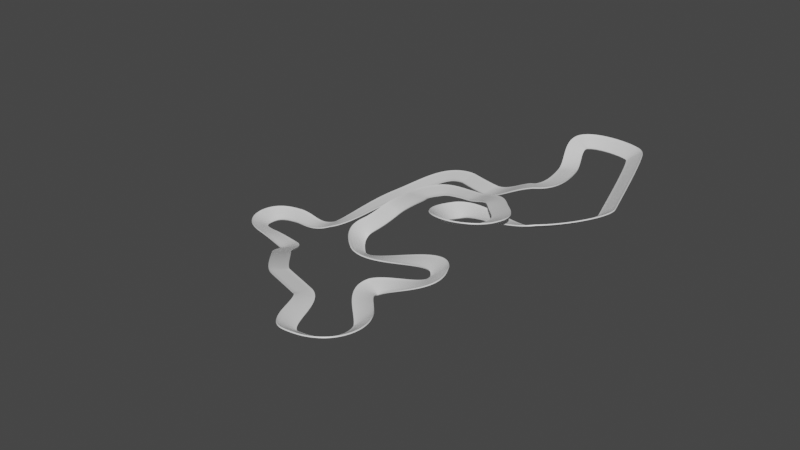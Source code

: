 # Source: unused_track_1.blend  (saved by Blender 2.92.15; exported with 4.5.12 LTS)
import bpy
from mathutils import Matrix  # noqa: F401  (used for matrix-valued properties, if any)

bpy.ops.wm.read_factory_settings(use_empty=True)
scene = bpy.context.scene
scene.name = 'Scene'

# ---- collections
col_collection = bpy.data.collections.new('Collection'); scene.collection.children.link(col_collection)

# ---- materials (node trees are filled in below, after node groups)
mat_material = bpy.data.materials.new('Material')
mat_material.alpha_threshold = 0.0
mat_material.use_transparent_shadow = False
mat_material.line_color = (0.0, 0.0, 0.0, 1.0)

# ---- material node trees
mat_material.use_nodes = True; mat_material.node_tree.nodes.clear()
_N = mat_material.node_tree.nodes; _L = mat_material.node_tree.links
n0 = _N.new('ShaderNodeOutputMaterial'); n0.name = 'Material Output'; n0.location = (300, 300)
n1 = _N.new('ShaderNodeBsdfPrincipled'); n1.name = 'Principled BSDF'; n1.location = (10, 300)
n1.distribution = 'GGX'
n1.subsurface_method = 'BURLEY'
n1.inputs[2].default_value = 0.4
n1.inputs[3].default_value = 1.45
n1.inputs[27].default_value = (0.0, 0.0, 0.0, 1.0)
n1.inputs[28].default_value = 1.0
_L.new(n1.outputs[0], n0.inputs[0])
n0.is_active_output = True

# ---- world
world_world = bpy.data.worlds.new('World'); scene.world = world_world
world_world.use_nodes = True; world_world.node_tree.nodes.clear()
_N = world_world.node_tree.nodes; _L = world_world.node_tree.links
n0 = _N.new('ShaderNodeOutputWorld'); n0.name = 'World Output'; n0.location = (300, 300)
n1 = _N.new('ShaderNodeBackground'); n1.name = 'Background'; n1.location = (10, 300)
n1.inputs[0].default_value = (0.05088, 0.05088, 0.05088, 1.0)
_L.new(n1.outputs[0], n0.inputs[0])
n0.is_active_output = True
world_world.color = (0.05088, 0.05088, 0.05088)
world_world.use_sun_shadow = False
world_world.sun_shadow_jitter_overblur = 0.0

# ---- meshes
me_cube = bpy.data.meshes.new('Cube')
me_cube.from_pydata([(10.0, 10.0, 0.2536), (10.0, 10.0, -1.0), (10.0, -10.0, 0.2536), (10.0, -10.0, -1.0), (-10.0, 10.0, 0.2536), (-10.0, 10.0, -1.0), (-10.0, -10.0, 0.2536), (-10.0, -10.0, -1.0), (-10.0, 8.182, -1.0), (-10.0, 6.364, -1.0), (-10.0, 4.545, -1.0), (-10.0, 2.727, -1.0), (-10.0, 0.9091, -1.0), (-10.0, -0.9091, -1.0), (-10.0, -2.727, -1.0), (-10.0, -4.545, -1.0), (-10.0, -6.364, -1.0), (-10.0, -8.182, -1.0), (10.0, 8.182, 0.2536), (10.0, 6.364, 0.2536), (10.0, 4.545, 0.2536), (10.0, 2.727, 0.2536), (10.0, 0.9091, 0.2536), (10.0, -0.9091, 0.2536), (10.0, -2.727, 0.2536), (10.0, -4.545, 0.2536), (10.0, -6.364, 0.2536), (10.0, -8.182, 0.2536), (-10.0, -8.182, 0.2536), (-10.0, -6.364, 0.2536), (-10.0, -4.545, 0.2536), (-10.0, -2.727, 0.2536), (-10.0, -0.9091, 0.2536), (-10.0, 0.9091, 0.2536), (-10.0, 2.727, 0.2536), (-10.0, 4.545, 0.2536), (-10.0, 6.364, 0.2536), (-10.0, 8.182, 0.2536), (10.0, -8.182, -1.0), (10.0, -6.364, -1.0), (10.0, -4.545, -1.0), (10.0, -2.727, -1.0), (10.0, -0.9091, -1.0), (10.0, 0.9091, -1.0), (10.0, 2.727, -1.0), (10.0, 4.545, -1.0), (10.0, 6.364, -1.0), (10.0, 8.182, -1.0), (8.182, 10.0, -1.0), (6.364, 10.0, -1.0), (4.545, 10.0, -1.0), (2.727, 10.0, -1.0), (0.9091, 10.0, -1.0), (-0.9091, 10.0, -1.0), (-2.727, 10.0, -1.0), (-4.545, 10.0, -1.0), (-6.364, 10.0, -1.0), (-8.182, 10.0, -1.0), (8.182, -10.0, 0.02923), (6.364, -10.0, -0.05543), (4.545, -10.0, -0.05543), (2.727, -10.0, -0.05543), (0.9091, -10.0, -0.05543), (-0.9091, -10.0, -0.05543), (-2.727, -10.0, -0.05543), (-4.545, -10.0, -0.05543), (-6.364, -10.0, -0.05543), (-8.182, -10.0, 0.02923), (-8.182, -10.0, -1.0), (-6.364, -10.0, -1.0), (-4.545, -10.0, -1.0), (-2.727, -10.0, -1.0), (-0.9091, -10.0, -1.0), (0.9091, -10.0, -1.0), (2.727, -10.0, -1.0), (4.545, -10.0, -1.0), (6.364, -10.0, -1.0), (8.182, -10.0, -1.0), (-8.182, 10.0, 0.02923), (-6.364, 10.0, -0.05543), (-4.545, 10.0, -0.05543), (-2.727, 10.0, -0.05543), (-0.9091, 10.0, -0.05543), (0.9091, 10.0, -0.05543), (2.727, 10.0, -0.05543), (4.545, 10.0, -0.05543), (6.364, 10.0, -0.05543), (8.182, 10.0, 0.02923), (8.182, 8.182, -1.0), (6.364, 8.182, -1.0), (4.545, 8.182, -1.0), (2.727, 8.182, -1.0), (0.9091, 8.182, -1.0), (-0.9091, 8.182, -1.0), (-2.727, 8.182, -1.0), (-4.545, 8.182, -1.0), (-6.364, 8.182, -1.0), (-8.182, 8.182, -1.0), (8.182, 6.364, -1.0), (6.364, 6.364, -1.0), (4.545, 6.364, -1.0), (2.727, 6.364, -1.0), (0.9091, 6.364, -1.0), (-0.9091, 6.364, -1.0), (-2.727, 6.364, -1.0), (-4.545, 6.364, -1.0), (-6.364, 6.364, -1.0), (-8.182, 6.364, -1.0), (8.182, 4.545, -1.0), (6.364, 4.545, -1.0), (4.545, 4.545, -1.0), (2.727, 4.545, -1.0), (0.9091, 4.545, -1.0), (-0.9091, 4.545, -1.0), (-2.727, 4.545, -1.0), (-4.545, 4.545, -1.0), (-6.364, 4.545, -1.0), (-8.182, 4.545, -1.0), (8.182, 2.727, -1.0), (6.364, 2.727, -1.0), (4.545, 2.727, -1.0), (2.727, 2.727, -1.0), (0.9091, 2.727, -1.0), (-0.9091, 2.727, -1.0), (-2.727, 2.727, -1.0), (-4.545, 2.727, -1.0), (-6.364, 2.727, -1.0), (-8.182, 2.727, -1.0), (8.182, 0.9091, -1.0), (6.364, 0.9091, -1.0), (4.545, 0.9091, -1.0), (2.727, 0.9091, -1.0), (0.9091, 0.9091, -1.0), (-0.9091, 0.9091, -1.0), (-2.727, 0.9091, -1.0), (-4.545, 0.9091, -1.0), (-6.364, 0.9091, -1.0), (-8.182, 0.9091, -1.0), (8.182, -0.9091, -1.0), (6.364, -0.9091, -1.0), (4.545, -0.9091, -1.0), (2.727, -0.9091, -1.0), (0.9091, -0.9091, -1.0), (-0.9091, -0.9091, -1.0), (-2.727, -0.9091, -1.0), (-4.545, -0.9091, -1.0), (-6.364, -0.9091, -1.0), (-8.182, -0.9091, -1.0), (8.182, -2.727, -1.0), (6.364, -2.727, -1.0), (4.545, -2.727, -1.0), (2.727, -2.727, -1.0), (0.9091, -2.727, -1.0), (-0.9091, -2.727, -1.0), (-2.727, -2.727, -1.0), (-4.545, -2.727, -1.0), (-6.364, -2.727, -1.0), (-8.182, -2.727, -1.0), (8.182, -4.545, -1.0), (6.364, -4.545, -1.0), (4.545, -4.545, -1.0), (2.727, -4.545, -1.0), (0.9091, -4.545, -1.0), (-0.9091, -4.545, -1.0), (-2.727, -4.545, -1.0), (-4.545, -4.545, -1.0), (-6.364, -4.545, -1.0), (-8.182, -4.545, -1.0), (8.182, -6.364, -1.0), (6.364, -6.364, -1.0), (4.545, -6.364, -1.0), (2.727, -6.364, -1.0), (0.9091, -6.364, -1.0), (-0.9091, -6.364, -1.0), (-2.727, -6.364, -1.0), (-4.545, -6.364, -1.0), (-6.364, -6.364, -1.0), (-8.182, -6.364, -1.0), (8.182, -8.182, -1.0), (6.364, -8.182, -1.0), (4.545, -8.182, -1.0), (2.727, -8.182, -1.0), (0.9091, -8.182, -1.0), (-0.9091, -8.182, -1.0), (-2.727, -8.182, -1.0), (-4.545, -8.182, -1.0), (-6.364, -8.182, -1.0), (-8.182, -8.182, -1.0), (-8.182, 8.182, 0.02923), (-6.364, 8.182, -0.05543), (-4.545, 8.182, -0.05543), (-2.727, 8.182, -0.05543), (-0.9091, 8.182, -0.05543), (0.9091, 8.182, -0.05543), (2.727, 8.182, -0.05543), (4.545, 8.182, -0.05543), (6.364, 8.182, -0.05543), (8.182, 8.182, 0.02923), (-8.182, 6.364, 0.02923), (-6.364, 6.364, -0.05543), (-4.545, 6.364, -0.05543), (-2.727, 6.364, -0.05543), (-0.9091, 6.364, -0.05543), (0.9091, 6.364, -0.05543), (2.727, 6.364, -0.05543), (4.545, 6.364, -0.05543), (6.364, 6.364, -0.05543), (8.182, 6.364, 0.02923), (-8.182, 4.545, 0.02923), (-6.364, 4.545, -0.05543), (-4.545, 4.545, -0.05543), (-2.727, 4.545, -0.05543), (-0.9091, 4.545, -0.05543), (0.9091, 4.545, -0.05543), (2.727, 4.545, -0.05543), (4.545, 4.545, -0.05543), (6.364, 4.545, -0.05543), (8.182, 4.545, 0.02923), (-8.182, 2.727, 0.02923), (-6.364, 2.727, -0.05543), (-4.545, 2.727, -0.05543), (-2.727, 2.727, -0.05543), (-0.9091, 2.727, -0.05543), (0.9091, 2.727, -0.05543), (2.727, 2.727, -0.05543), (4.545, 2.727, -0.05543), (6.364, 2.727, -0.05543), (8.182, 2.727, 0.02923), (-8.182, 0.9091, 0.02923), (-6.364, 0.9091, -0.05543), (-4.545, 0.9091, -0.05543), (-2.727, 0.9091, -0.05543), (-0.9091, 0.9091, -0.05543), (0.9091, 0.9091, -0.05543), (2.727, 0.9091, -0.05543), (4.545, 0.9091, -0.05543), (6.364, 0.9091, -0.05543), (8.182, 0.9091, 0.02923), (-8.182, -0.9091, 0.02923), (-6.364, -0.9091, -0.05543), (-4.545, -0.9091, -0.05543), (-2.727, -0.9091, -0.05543), (-0.9091, -0.9091, -0.05543), (0.9091, -0.9091, -0.05543), (2.727, -0.9091, -0.05543), (4.545, -0.9091, -0.05543), (6.364, -0.9091, -0.05543), (8.182, -0.9091, 0.02923), (-8.182, -2.727, 0.02923), (-6.364, -2.727, -0.05543), (-4.545, -2.727, -0.05543), (-2.727, -2.727, -0.05543), (-0.9091, -2.727, -0.05543), (0.9091, -2.727, -0.05543), (2.727, -2.727, -0.05543), (4.545, -2.727, -0.05543), (6.364, -2.727, -0.05543), (8.182, -2.727, 0.02923), (-8.182, -4.545, 0.02923), (-6.364, -4.545, -0.05543), (-4.545, -4.545, -0.05543), (-2.727, -4.545, -0.05543), (-0.9091, -4.545, -0.05543), (0.9091, -4.545, -0.05543), (2.727, -4.545, -0.05543), (4.545, -4.545, -0.05543), (6.364, -4.545, -0.05543), (8.182, -4.545, 0.02923), (-8.182, -6.364, 0.02923), (-6.364, -6.364, -0.05543), (-4.545, -6.364, -0.05543), (-2.727, -6.364, -0.05543), (-0.9091, -6.364, -0.05543), (0.9091, -6.364, -0.05543), (2.727, -6.364, -0.05543), (4.545, -6.364, -0.05543), (6.364, -6.364, -0.05543), (8.182, -6.364, 0.02923), (-8.182, -8.182, 0.02923), (-6.364, -8.182, -0.05543), (-4.545, -8.182, -0.05543), (-2.727, -8.182, -0.05543), (-0.9091, -8.182, -0.05543), (0.9091, -8.182, -0.05543), (2.727, -8.182, -0.05543), (4.545, -8.182, -0.05543), (6.364, -8.182, -0.05543), (8.182, -8.182, 0.02923)], [], [(278, 28, 6, 67), (8, 37, 4, 5), (178, 38, 3, 77), (38, 27, 2, 3), (1, 0, 18, 47), (47, 18, 19, 46), (46, 19, 20, 45), (45, 20, 21, 44), (44, 21, 22, 43), (43, 22, 23, 42), (42, 23, 24, 41), (41, 24, 25, 40), (40, 25, 26, 39), (39, 26, 27, 38), (48, 1, 47, 88), (88, 47, 46, 98), (98, 46, 45, 108), (108, 45, 44, 118), (118, 44, 43, 128), (128, 43, 42, 138), (138, 42, 41, 148), (148, 41, 40, 158), (158, 40, 39, 168), (168, 39, 38, 178), (7, 6, 28, 17), (17, 28, 29, 16), (16, 29, 30, 15), (15, 30, 31, 14), (14, 31, 32, 13), (13, 32, 33, 12), (12, 33, 34, 11), (11, 34, 35, 10), (10, 35, 36, 9), (9, 36, 37, 8), (78, 4, 37, 188), (188, 37, 36, 198), (198, 36, 35, 208), (208, 35, 34, 218), (218, 34, 33, 228), (228, 33, 32, 238), (238, 32, 31, 248), (248, 31, 30, 258), (258, 30, 29, 268), (268, 29, 28, 278), (26, 277, 287, 27), (277, 276, 286, 287), (276, 275, 285, 286), (275, 274, 284, 285), (274, 273, 283, 284), (273, 272, 282, 283), (272, 271, 281, 282), (271, 270, 280, 281), (270, 269, 279, 280), (269, 268, 278, 279), (25, 267, 277, 26), (267, 266, 276, 277), (266, 265, 275, 276), (265, 264, 274, 275), (264, 263, 273, 274), (263, 262, 272, 273), (262, 261, 271, 272), (261, 260, 270, 271), (260, 259, 269, 270), (259, 258, 268, 269), (24, 257, 267, 25), (257, 256, 266, 267), (256, 255, 265, 266), (255, 254, 264, 265), (254, 253, 263, 264), (253, 252, 262, 263), (252, 251, 261, 262), (251, 250, 260, 261), (250, 249, 259, 260), (249, 248, 258, 259), (23, 247, 257, 24), (247, 246, 256, 257), (246, 245, 255, 256), (245, 244, 254, 255), (244, 243, 253, 254), (243, 242, 252, 253), (242, 241, 251, 252), (241, 240, 250, 251), (240, 239, 249, 250), (239, 238, 248, 249), (22, 237, 247, 23), (237, 236, 246, 247), (236, 235, 245, 246), (235, 234, 244, 245), (234, 233, 243, 244), (233, 232, 242, 243), (232, 231, 241, 242), (231, 230, 240, 241), (230, 229, 239, 240), (229, 228, 238, 239), (21, 227, 237, 22), (227, 226, 236, 237), (226, 225, 235, 236), (225, 224, 234, 235), (224, 223, 233, 234), (223, 222, 232, 233), (222, 221, 231, 232), (221, 220, 230, 231), (220, 219, 229, 230), (219, 218, 228, 229), (20, 217, 227, 21), (217, 216, 226, 227), (216, 215, 225, 226), (215, 214, 224, 225), (214, 213, 223, 224), (213, 212, 222, 223), (212, 211, 221, 222), (211, 210, 220, 221), (210, 209, 219, 220), (209, 208, 218, 219), (19, 207, 217, 20), (207, 206, 216, 217), (206, 205, 215, 216), (205, 204, 214, 215), (204, 203, 213, 214), (203, 202, 212, 213), (202, 201, 211, 212), (201, 200, 210, 211), (200, 199, 209, 210), (199, 198, 208, 209), (18, 197, 207, 19), (197, 196, 206, 207), (196, 195, 205, 206), (195, 194, 204, 205), (194, 193, 203, 204), (193, 192, 202, 203), (192, 191, 201, 202), (191, 190, 200, 201), (190, 189, 199, 200), (189, 188, 198, 199), (0, 87, 197, 18), (87, 86, 196, 197), (86, 85, 195, 196), (85, 84, 194, 195), (84, 83, 193, 194), (83, 82, 192, 193), (82, 81, 191, 192), (81, 80, 190, 191), (80, 79, 189, 190), (79, 78, 188, 189), (16, 177, 187, 17), (177, 176, 186, 187), (176, 175, 185, 186), (175, 174, 184, 185), (174, 173, 183, 184), (173, 172, 182, 183), (172, 171, 181, 182), (171, 170, 180, 181), (170, 169, 179, 180), (169, 168, 178, 179), (15, 167, 177, 16), (167, 166, 176, 177), (166, 165, 175, 176), (165, 164, 174, 175), (164, 163, 173, 174), (163, 162, 172, 173), (162, 161, 171, 172), (161, 160, 170, 171), (160, 159, 169, 170), (159, 158, 168, 169), (14, 157, 167, 15), (157, 156, 166, 167), (156, 155, 165, 166), (155, 154, 164, 165), (154, 153, 163, 164), (153, 152, 162, 163), (152, 151, 161, 162), (151, 150, 160, 161), (150, 149, 159, 160), (149, 148, 158, 159), (13, 147, 157, 14), (147, 146, 156, 157), (146, 145, 155, 156), (145, 144, 154, 155), (144, 143, 153, 154), (143, 142, 152, 153), (142, 141, 151, 152), (141, 140, 150, 151), (140, 139, 149, 150), (139, 138, 148, 149), (12, 137, 147, 13), (137, 136, 146, 147), (136, 135, 145, 146), (135, 134, 144, 145), (134, 133, 143, 144), (133, 132, 142, 143), (132, 131, 141, 142), (131, 130, 140, 141), (130, 129, 139, 140), (129, 128, 138, 139), (11, 127, 137, 12), (127, 126, 136, 137), (126, 125, 135, 136), (125, 124, 134, 135), (124, 123, 133, 134), (123, 122, 132, 133), (122, 121, 131, 132), (121, 120, 130, 131), (120, 119, 129, 130), (119, 118, 128, 129), (10, 117, 127, 11), (117, 116, 126, 127), (116, 115, 125, 126), (115, 114, 124, 125), (114, 113, 123, 124), (113, 112, 122, 123), (112, 111, 121, 122), (111, 110, 120, 121), (110, 109, 119, 120), (109, 108, 118, 119), (9, 107, 117, 10), (107, 106, 116, 117), (106, 105, 115, 116), (105, 104, 114, 115), (104, 103, 113, 114), (103, 102, 112, 113), (102, 101, 111, 112), (101, 100, 110, 111), (100, 99, 109, 110), (99, 98, 108, 109), (8, 97, 107, 9), (97, 96, 106, 107), (96, 95, 105, 106), (95, 94, 104, 105), (94, 93, 103, 104), (93, 92, 102, 103), (92, 91, 101, 102), (91, 90, 100, 101), (90, 89, 99, 100), (89, 88, 98, 99), (5, 57, 97, 8), (57, 56, 96, 97), (56, 55, 95, 96), (55, 54, 94, 95), (54, 53, 93, 94), (53, 52, 92, 93), (52, 51, 91, 92), (51, 50, 90, 91), (50, 49, 89, 90), (49, 48, 88, 89), (17, 187, 68, 7), (187, 186, 69, 68), (186, 185, 70, 69), (185, 184, 71, 70), (184, 183, 72, 71), (183, 182, 73, 72), (182, 181, 74, 73), (181, 180, 75, 74), (180, 179, 76, 75), (179, 178, 77, 76), (27, 287, 58, 2), (287, 286, 59, 58), (286, 285, 60, 59), (285, 284, 61, 60), (284, 283, 62, 61), (283, 282, 63, 62), (282, 281, 64, 63), (281, 280, 65, 64), (280, 279, 66, 65), (279, 278, 67, 66)])
_uv = me_cube.uv_layers.new(name='UVMap')
_uv.uv.foreach_set('vector', [0.8523, 0.7273, 0.875, 0.7273, 0.875, 0.75, 0.8523, 0.75, 0.375, 0.2273, 0.625, 0.2273, 0.625, 0.25, 0.375, 0.25, 0.3523, 0.7273, 0.375, 0.7273, 0.375, 0.75, 0.3523, 0.75, 0.375, 0.7273, 0.625, 0.7273, 0.625, 0.75, 0.375, 0.75, 0.375, 0.5, 0.625, 0.5, 0.625, 0.5227, 0.375, 0.5227, 0.375, 0.5227, 0.625, 0.5227, 0.625, 0.5455, 0.375, 0.5455, 0.375, 0.5455, 0.625, 0.5455, 0.625, 0.5682, 0.375, 0.5682, 0.375, 0.5682, 0.625, 0.5682, 0.625, 0.5909, 0.375, 0.5909, 0.375, 0.5909, 0.625, 0.5909, 0.625, 0.6136, 0.375, 0.6136, 0.375, 0.6136, 0.625, 0.6136, 0.625, 0.6364, 0.375, 0.6364, 0.375, 0.6364, 0.625, 0.6364, 0.625, 0.6591, 0.375, 0.6591, 0.375, 0.6591, 0.625, 0.6591, 0.625, 0.6818, 0.375, 0.6818, 0.375, 0.6818, 0.625, 0.6818, 0.625, 0.7045, 0.375, 0.7045, 0.375, 0.7045, 0.625, 0.7045, 0.625, 0.7273, 0.375, 0.7273, 0.3523, 0.5, 0.375, 0.5, 0.375, 0.5227, 0.3523, 0.5227, 0.3523, 0.5227, 0.375, 0.5227, 0.375, 0.5455, 0.3523, 0.5455, 0.3523, 0.5455, 0.375, 0.5455, 0.375, 0.5682, 0.3523, 0.5682, 0.3523, 0.5682, 0.375, 0.5682, 0.375, 0.5909, 0.3523, 0.5909, 0.3523, 0.5909, 0.375, 0.5909, 0.375, 0.6136, 0.3523, 0.6136, 0.3523, 0.6136, 0.375, 0.6136, 0.375, 0.6364, 0.3523, 0.6364, 0.3523, 0.6364, 0.375, 0.6364, 0.375, 0.6591, 0.3523, 0.6591, 0.3523, 0.6591, 0.375, 0.6591, 0.375, 0.6818, 0.3523, 0.6818, 0.3523, 0.6818, 0.375, 0.6818, 0.375, 0.7045, 0.3523, 0.7045, 0.3523, 0.7045, 0.375, 0.7045, 0.375, 0.7273, 0.3523, 0.7273, 0.375, 0.0, 0.625, 0.0, 0.625, 0.02273, 0.375, 0.02273, 0.375, 0.02273, 0.625, 0.02273, 0.625, 0.04545, 0.375, 0.04545, 0.375, 0.04545, 0.625, 0.04545, 0.625, 0.06818, 0.375, 0.06818, 0.375, 0.06818, 0.625, 0.06818, 0.625, 0.09091, 0.375, 0.09091, 0.375, 0.09091, 0.625, 0.09091, 0.625, 0.1136, 0.375, 0.1136, 0.375, 0.1136, 0.625, 0.1136, 0.625, 0.1364, 0.375, 0.1364, 0.375, 0.1364, 0.625, 0.1364, 0.625, 0.1591, 0.375, 0.1591, 0.375, 0.1591, 0.625, 0.1591, 0.625, 0.1818, 0.375, 0.1818, 0.375, 0.1818, 0.625, 0.1818, 0.625, 0.2045, 0.375, 0.2045, 0.375, 0.2045, 0.625, 0.2045, 0.625, 0.2273, 0.375, 0.2273, 0.8523, 0.5, 0.875, 0.5, 0.875, 0.5227, 0.8523, 0.5227, 0.8523, 0.5227, 0.875, 0.5227, 0.875, 0.5455, 0.8523, 0.5455, 0.8523, 0.5455, 0.875, 0.5455, 0.875, 0.5682, 0.8523, 0.5682, 0.8523, 0.5682, 0.875, 0.5682, 0.875, 0.5909, 0.8523, 0.5909, 0.8523, 0.5909, 0.875, 0.5909, 0.875, 0.6136, 0.8523, 0.6136, 0.8523, 0.6136, 0.875, 0.6136, 0.875, 0.6364, 0.8523, 0.6364, 0.8523, 0.6364, 0.875, 0.6364, 0.875, 0.6591, 0.8523, 0.6591, 0.8523, 0.6591, 0.875, 0.6591, 0.875, 0.6818, 0.8523, 0.6818, 0.8523, 0.6818, 0.875, 0.6818, 0.875, 0.7045, 0.8523, 0.7045, 0.8523, 0.7045, 0.875, 0.7045, 0.875, 0.7273, 0.8523, 0.7273, 0.625, 0.7045, 0.6477, 0.7045, 0.6477, 0.7273, 0.625, 0.7273, 0.6477, 0.7045, 0.6705, 0.7045, 0.6705, 0.7273, 0.6477, 0.7273, 0.6705, 0.7045, 0.6932, 0.7045, 0.6932, 0.7273, 0.6705, 0.7273, 0.6932, 0.7045, 0.7159, 0.7045, 0.7159, 0.7273, 0.6932, 0.7273, 0.7159, 0.7045, 0.7386, 0.7045, 0.7386, 0.7273, 0.7159, 0.7273, 0.7386, 0.7045, 0.7614, 0.7045, 0.7614, 0.7273, 0.7386, 0.7273, 0.7614, 0.7045, 0.7841, 0.7045, 0.7841, 0.7273, 0.7614, 0.7273, 0.7841, 0.7045, 0.8068, 0.7045, 0.8068, 0.7273, 0.7841, 0.7273, 0.8068, 0.7045, 0.8295, 0.7045, 0.8295, 0.7273, 0.8068, 0.7273, 0.8295, 0.7045, 0.8523, 0.7045, 0.8523, 0.7273, 0.8295, 0.7273, 0.625, 0.6818, 0.6477, 0.6818, 0.6477, 0.7045, 0.625, 0.7045, 0.6477, 0.6818, 0.6705, 0.6818, 0.6705, 0.7045, 0.6477, 0.7045, 0.6705, 0.6818, 0.6932, 0.6818, 0.6932, 0.7045, 0.6705, 0.7045, 0.6932, 0.6818, 0.7159, 0.6818, 0.7159, 0.7045, 0.6932, 0.7045, 0.7159, 0.6818, 0.7386, 0.6818, 0.7386, 0.7045, 0.7159, 0.7045, 0.7386, 0.6818, 0.7614, 0.6818, 0.7614, 0.7045, 0.7386, 0.7045, 0.7614, 0.6818, 0.7841, 0.6818, 0.7841, 0.7045, 0.7614, 0.7045, 0.7841, 0.6818, 0.8068, 0.6818, 0.8068, 0.7045, 0.7841, 0.7045, 0.8068, 0.6818, 0.8295, 0.6818, 0.8295, 0.7045, 0.8068, 0.7045, 0.8295, 0.6818, 0.8523, 0.6818, 0.8523, 0.7045, 0.8295, 0.7045, 0.625, 0.6591, 0.6477, 0.6591, 0.6477, 0.6818, 0.625, 0.6818, 0.6477, 0.6591, 0.6705, 0.6591, 0.6705, 0.6818, 0.6477, 0.6818, 0.6705, 0.6591, 0.6932, 0.6591, 0.6932, 0.6818, 0.6705, 0.6818, 0.6932, 0.6591, 0.7159, 0.6591, 0.7159, 0.6818, 0.6932, 0.6818, 0.7159, 0.6591, 0.7386, 0.6591, 0.7386, 0.6818, 0.7159, 0.6818, 0.7386, 0.6591, 0.7614, 0.6591, 0.7614, 0.6818, 0.7386, 0.6818, 0.7614, 0.6591, 0.7841, 0.6591, 0.7841, 0.6818, 0.7614, 0.6818, 0.7841, 0.6591, 0.8068, 0.6591, 0.8068, 0.6818, 0.7841, 0.6818, 0.8068, 0.6591, 0.8295, 0.6591, 0.8295, 0.6818, 0.8068, 0.6818, 0.8295, 0.6591, 0.8523, 0.6591, 0.8523, 0.6818, 0.8295, 0.6818, 0.625, 0.6364, 0.6477, 0.6364, 0.6477, 0.6591, 0.625, 0.6591, 0.6477, 0.6364, 0.6705, 0.6364, 0.6705, 0.6591, 0.6477, 0.6591, 0.6705, 0.6364, 0.6932, 0.6364, 0.6932, 0.6591, 0.6705, 0.6591, 0.6932, 0.6364, 0.7159, 0.6364, 0.7159, 0.6591, 0.6932, 0.6591, 0.7159, 0.6364, 0.7386, 0.6364, 0.7386, 0.6591, 0.7159, 0.6591, 0.7386, 0.6364, 0.7614, 0.6364, 0.7614, 0.6591, 0.7386, 0.6591, 0.7614, 0.6364, 0.7841, 0.6364, 0.7841, 0.6591, 0.7614, 0.6591, 0.7841, 0.6364, 0.8068, 0.6364, 0.8068, 0.6591, 0.7841, 0.6591, 0.8068, 0.6364, 0.8295, 0.6364, 0.8295, 0.6591, 0.8068, 0.6591, 0.8295, 0.6364, 0.8523, 0.6364, 0.8523, 0.6591, 0.8295, 0.6591, 0.625, 0.6136, 0.6477, 0.6136, 0.6477, 0.6364, 0.625, 0.6364, 0.6477, 0.6136, 0.6705, 0.6136, 0.6705, 0.6364, 0.6477, 0.6364, 0.6705, 0.6136, 0.6932, 0.6136, 0.6932, 0.6364, 0.6705, 0.6364, 0.6932, 0.6136, 0.7159, 0.6136, 0.7159, 0.6364, 0.6932, 0.6364, 0.7159, 0.6136, 0.7386, 0.6136, 0.7386, 0.6364, 0.7159, 0.6364, 0.7386, 0.6136, 0.7614, 0.6136, 0.7614, 0.6364, 0.7386, 0.6364, 0.7614, 0.6136, 0.7841, 0.6136, 0.7841, 0.6364, 0.7614, 0.6364, 0.7841, 0.6136, 0.8068, 0.6136, 0.8068, 0.6364, 0.7841, 0.6364, 0.8068, 0.6136, 0.8295, 0.6136, 0.8295, 0.6364, 0.8068, 0.6364, 0.8295, 0.6136, 0.8523, 0.6136, 0.8523, 0.6364, 0.8295, 0.6364, 0.625, 0.5909, 0.6477, 0.5909, 0.6477, 0.6136, 0.625, 0.6136, 0.6477, 0.5909, 0.6705, 0.5909, 0.6705, 0.6136, 0.6477, 0.6136, 0.6705, 0.5909, 0.6932, 0.5909, 0.6932, 0.6136, 0.6705, 0.6136, 0.6932, 0.5909, 0.7159, 0.5909, 0.7159, 0.6136, 0.6932, 0.6136, 0.7159, 0.5909, 0.7386, 0.5909, 0.7386, 0.6136, 0.7159, 0.6136, 0.7386, 0.5909, 0.7614, 0.5909, 0.7614, 0.6136, 0.7386, 0.6136, 0.7614, 0.5909, 0.7841, 0.5909, 0.7841, 0.6136, 0.7614, 0.6136, 0.7841, 0.5909, 0.8068, 0.5909, 0.8068, 0.6136, 0.7841, 0.6136, 0.8068, 0.5909, 0.8295, 0.5909, 0.8295, 0.6136, 0.8068, 0.6136, 0.8295, 0.5909, 0.8523, 0.5909, 0.8523, 0.6136, 0.8295, 0.6136, 0.625, 0.5682, 0.6477, 0.5682, 0.6477, 0.5909, 0.625, 0.5909, 0.6477, 0.5682, 0.6705, 0.5682, 0.6705, 0.5909, 0.6477, 0.5909, 0.6705, 0.5682, 0.6932, 0.5682, 0.6932, 0.5909, 0.6705, 0.5909, 0.6932, 0.5682, 0.7159, 0.5682, 0.7159, 0.5909, 0.6932, 0.5909, 0.7159, 0.5682, 0.7386, 0.5682, 0.7386, 0.5909, 0.7159, 0.5909, 0.7386, 0.5682, 0.7614, 0.5682, 0.7614, 0.5909, 0.7386, 0.5909, 0.7614, 0.5682, 0.7841, 0.5682, 0.7841, 0.5909, 0.7614, 0.5909, 0.7841, 0.5682, 0.8068, 0.5682, 0.8068, 0.5909, 0.7841, 0.5909, 0.8068, 0.5682, 0.8295, 0.5682, 0.8295, 0.5909, 0.8068, 0.5909, 0.8295, 0.5682, 0.8523, 0.5682, 0.8523, 0.5909, 0.8295, 0.5909, 0.625, 0.5455, 0.6477, 0.5455, 0.6477, 0.5682, 0.625, 0.5682, 0.6477, 0.5455, 0.6705, 0.5455, 0.6705, 0.5682, 0.6477, 0.5682, 0.6705, 0.5455, 0.6932, 0.5455, 0.6932, 0.5682, 0.6705, 0.5682, 0.6932, 0.5455, 0.7159, 0.5455, 0.7159, 0.5682, 0.6932, 0.5682, 0.7159, 0.5455, 0.7386, 0.5455, 0.7386, 0.5682, 0.7159, 0.5682, 0.7386, 0.5455, 0.7614, 0.5455, 0.7614, 0.5682, 0.7386, 0.5682, 0.7614, 0.5455, 0.7841, 0.5455, 0.7841, 0.5682, 0.7614, 0.5682, 0.7841, 0.5455, 0.8068, 0.5455, 0.8068, 0.5682, 0.7841, 0.5682, 0.8068, 0.5455, 0.8295, 0.5455, 0.8295, 0.5682, 0.8068, 0.5682, 0.8295, 0.5455, 0.8523, 0.5455, 0.8523, 0.5682, 0.8295, 0.5682, 0.625, 0.5227, 0.6477, 0.5227, 0.6477, 0.5455, 0.625, 0.5455, 0.6477, 0.5227, 0.6705, 0.5227, 0.6705, 0.5455, 0.6477, 0.5455, 0.6705, 0.5227, 0.6932, 0.5227, 0.6932, 0.5455, 0.6705, 0.5455, 0.6932, 0.5227, 0.7159, 0.5227, 0.7159, 0.5455, 0.6932, 0.5455, 0.7159, 0.5227, 0.7386, 0.5227, 0.7386, 0.5455, 0.7159, 0.5455, 0.7386, 0.5227, 0.7614, 0.5227, 0.7614, 0.5455, 0.7386, 0.5455, 0.7614, 0.5227, 0.7841, 0.5227, 0.7841, 0.5455, 0.7614, 0.5455, 0.7841, 0.5227, 0.8068, 0.5227, 0.8068, 0.5455, 0.7841, 0.5455, 0.8068, 0.5227, 0.8295, 0.5227, 0.8295, 0.5455, 0.8068, 0.5455, 0.8295, 0.5227, 0.8523, 0.5227, 0.8523, 0.5455, 0.8295, 0.5455, 0.625, 0.5, 0.6477, 0.5, 0.6477, 0.5227, 0.625, 0.5227, 0.6477, 0.5, 0.6705, 0.5, 0.6705, 0.5227, 0.6477, 0.5227, 0.6705, 0.5, 0.6932, 0.5, 0.6932, 0.5227, 0.6705, 0.5227, 0.6932, 0.5, 0.7159, 0.5, 0.7159, 0.5227, 0.6932, 0.5227, 0.7159, 0.5, 0.7386, 0.5, 0.7386, 0.5227, 0.7159, 0.5227, 0.7386, 0.5, 0.7614, 0.5, 0.7614, 0.5227, 0.7386, 0.5227, 0.7614, 0.5, 0.7841, 0.5, 0.7841, 0.5227, 0.7614, 0.5227, 0.7841, 0.5, 0.8068, 0.5, 0.8068, 0.5227, 0.7841, 0.5227, 0.8068, 0.5, 0.8295, 0.5, 0.8295, 0.5227, 0.8068, 0.5227, 0.8295, 0.5, 0.8523, 0.5, 0.8523, 0.5227, 0.8295, 0.5227, 0.125, 0.7045, 0.1477, 0.7045, 0.1477, 0.7273, 0.125, 0.7273, 0.1477, 0.7045, 0.1705, 0.7045, 0.1705, 0.7273, 0.1477, 0.7273, 0.1705, 0.7045, 0.1932, 0.7045, 0.1932, 0.7273, 0.1705, 0.7273, 0.1932, 0.7045, 0.2159, 0.7045, 0.2159, 0.7273, 0.1932, 0.7273, 0.2159, 0.7045, 0.2386, 0.7045, 0.2386, 0.7273, 0.2159, 0.7273, 0.2386, 0.7045, 0.2614, 0.7045, 0.2614, 0.7273, 0.2386, 0.7273, 0.2614, 0.7045, 0.2841, 0.7045, 0.2841, 0.7273, 0.2614, 0.7273, 0.2841, 0.7045, 0.3068, 0.7045, 0.3068, 0.7273, 0.2841, 0.7273, 0.3068, 0.7045, 0.3295, 0.7045, 0.3295, 0.7273, 0.3068, 0.7273, 0.3295, 0.7045, 0.3523, 0.7045, 0.3523, 0.7273, 0.3295, 0.7273, 0.125, 0.6818, 0.1477, 0.6818, 0.1477, 0.7045, 0.125, 0.7045, 0.1477, 0.6818, 0.1705, 0.6818, 0.1705, 0.7045, 0.1477, 0.7045, 0.1705, 0.6818, 0.1932, 0.6818, 0.1932, 0.7045, 0.1705, 0.7045, 0.1932, 0.6818, 0.2159, 0.6818, 0.2159, 0.7045, 0.1932, 0.7045, 0.2159, 0.6818, 0.2386, 0.6818, 0.2386, 0.7045, 0.2159, 0.7045, 0.2386, 0.6818, 0.2614, 0.6818, 0.2614, 0.7045, 0.2386, 0.7045, 0.2614, 0.6818, 0.2841, 0.6818, 0.2841, 0.7045, 0.2614, 0.7045, 0.2841, 0.6818, 0.3068, 0.6818, 0.3068, 0.7045, 0.2841, 0.7045, 0.3068, 0.6818, 0.3295, 0.6818, 0.3295, 0.7045, 0.3068, 0.7045, 0.3295, 0.6818, 0.3523, 0.6818, 0.3523, 0.7045, 0.3295, 0.7045, 0.125, 0.6591, 0.1477, 0.6591, 0.1477, 0.6818, 0.125, 0.6818, 0.1477, 0.6591, 0.1705, 0.6591, 0.1705, 0.6818, 0.1477, 0.6818, 0.1705, 0.6591, 0.1932, 0.6591, 0.1932, 0.6818, 0.1705, 0.6818, 0.1932, 0.6591, 0.2159, 0.6591, 0.2159, 0.6818, 0.1932, 0.6818, 0.2159, 0.6591, 0.2386, 0.6591, 0.2386, 0.6818, 0.2159, 0.6818, 0.2386, 0.6591, 0.2614, 0.6591, 0.2614, 0.6818, 0.2386, 0.6818, 0.2614, 0.6591, 0.2841, 0.6591, 0.2841, 0.6818, 0.2614, 0.6818, 0.2841, 0.6591, 0.3068, 0.6591, 0.3068, 0.6818, 0.2841, 0.6818, 0.3068, 0.6591, 0.3295, 0.6591, 0.3295, 0.6818, 0.3068, 0.6818, 0.3295, 0.6591, 0.3523, 0.6591, 0.3523, 0.6818, 0.3295, 0.6818, 0.125, 0.6364, 0.1477, 0.6364, 0.1477, 0.6591, 0.125, 0.6591, 0.1477, 0.6364, 0.1705, 0.6364, 0.1705, 0.6591, 0.1477, 0.6591, 0.1705, 0.6364, 0.1932, 0.6364, 0.1932, 0.6591, 0.1705, 0.6591, 0.1932, 0.6364, 0.2159, 0.6364, 0.2159, 0.6591, 0.1932, 0.6591, 0.2159, 0.6364, 0.2386, 0.6364, 0.2386, 0.6591, 0.2159, 0.6591, 0.2386, 0.6364, 0.2614, 0.6364, 0.2614, 0.6591, 0.2386, 0.6591, 0.2614, 0.6364, 0.2841, 0.6364, 0.2841, 0.6591, 0.2614, 0.6591, 0.2841, 0.6364, 0.3068, 0.6364, 0.3068, 0.6591, 0.2841, 0.6591, 0.3068, 0.6364, 0.3295, 0.6364, 0.3295, 0.6591, 0.3068, 0.6591, 0.3295, 0.6364, 0.3523, 0.6364, 0.3523, 0.6591, 0.3295, 0.6591, 0.125, 0.6136, 0.1477, 0.6136, 0.1477, 0.6364, 0.125, 0.6364, 0.1477, 0.6136, 0.1705, 0.6136, 0.1705, 0.6364, 0.1477, 0.6364, 0.1705, 0.6136, 0.1932, 0.6136, 0.1932, 0.6364, 0.1705, 0.6364, 0.1932, 0.6136, 0.2159, 0.6136, 0.2159, 0.6364, 0.1932, 0.6364, 0.2159, 0.6136, 0.2386, 0.6136, 0.2386, 0.6364, 0.2159, 0.6364, 0.2386, 0.6136, 0.2614, 0.6136, 0.2614, 0.6364, 0.2386, 0.6364, 0.2614, 0.6136, 0.2841, 0.6136, 0.2841, 0.6364, 0.2614, 0.6364, 0.2841, 0.6136, 0.3068, 0.6136, 0.3068, 0.6364, 0.2841, 0.6364, 0.3068, 0.6136, 0.3295, 0.6136, 0.3295, 0.6364, 0.3068, 0.6364, 0.3295, 0.6136, 0.3523, 0.6136, 0.3523, 0.6364, 0.3295, 0.6364, 0.125, 0.5909, 0.1477, 0.5909, 0.1477, 0.6136, 0.125, 0.6136, 0.1477, 0.5909, 0.1705, 0.5909, 0.1705, 0.6136, 0.1477, 0.6136, 0.1705, 0.5909, 0.1932, 0.5909, 0.1932, 0.6136, 0.1705, 0.6136, 0.1932, 0.5909, 0.2159, 0.5909, 0.2159, 0.6136, 0.1932, 0.6136, 0.2159, 0.5909, 0.2386, 0.5909, 0.2386, 0.6136, 0.2159, 0.6136, 0.2386, 0.5909, 0.2614, 0.5909, 0.2614, 0.6136, 0.2386, 0.6136, 0.2614, 0.5909, 0.2841, 0.5909, 0.2841, 0.6136, 0.2614, 0.6136, 0.2841, 0.5909, 0.3068, 0.5909, 0.3068, 0.6136, 0.2841, 0.6136, 0.3068, 0.5909, 0.3295, 0.5909, 0.3295, 0.6136, 0.3068, 0.6136, 0.3295, 0.5909, 0.3523, 0.5909, 0.3523, 0.6136, 0.3295, 0.6136, 0.125, 0.5682, 0.1477, 0.5682, 0.1477, 0.5909, 0.125, 0.5909, 0.1477, 0.5682, 0.1705, 0.5682, 0.1705, 0.5909, 0.1477, 0.5909, 0.1705, 0.5682, 0.1932, 0.5682, 0.1932, 0.5909, 0.1705, 0.5909, 0.1932, 0.5682, 0.2159, 0.5682, 0.2159, 0.5909, 0.1932, 0.5909, 0.2159, 0.5682, 0.2386, 0.5682, 0.2386, 0.5909, 0.2159, 0.5909, 0.2386, 0.5682, 0.2614, 0.5682, 0.2614, 0.5909, 0.2386, 0.5909, 0.2614, 0.5682, 0.2841, 0.5682, 0.2841, 0.5909, 0.2614, 0.5909, 0.2841, 0.5682, 0.3068, 0.5682, 0.3068, 0.5909, 0.2841, 0.5909, 0.3068, 0.5682, 0.3295, 0.5682, 0.3295, 0.5909, 0.3068, 0.5909, 0.3295, 0.5682, 0.3523, 0.5682, 0.3523, 0.5909, 0.3295, 0.5909, 0.125, 0.5455, 0.1477, 0.5455, 0.1477, 0.5682, 0.125, 0.5682, 0.1477, 0.5455, 0.1705, 0.5455, 0.1705, 0.5682, 0.1477, 0.5682, 0.1705, 0.5455, 0.1932, 0.5455, 0.1932, 0.5682, 0.1705, 0.5682, 0.1932, 0.5455, 0.2159, 0.5455, 0.2159, 0.5682, 0.1932, 0.5682, 0.2159, 0.5455, 0.2386, 0.5455, 0.2386, 0.5682, 0.2159, 0.5682, 0.2386, 0.5455, 0.2614, 0.5455, 0.2614, 0.5682, 0.2386, 0.5682, 0.2614, 0.5455, 0.2841, 0.5455, 0.2841, 0.5682, 0.2614, 0.5682, 0.2841, 0.5455, 0.3068, 0.5455, 0.3068, 0.5682, 0.2841, 0.5682, 0.3068, 0.5455, 0.3295, 0.5455, 0.3295, 0.5682, 0.3068, 0.5682, 0.3295, 0.5455, 0.3523, 0.5455, 0.3523, 0.5682, 0.3295, 0.5682, 0.125, 0.5227, 0.1477, 0.5227, 0.1477, 0.5455, 0.125, 0.5455, 0.1477, 0.5227, 0.1705, 0.5227, 0.1705, 0.5455, 0.1477, 0.5455, 0.1705, 0.5227, 0.1932, 0.5227, 0.1932, 0.5455, 0.1705, 0.5455, 0.1932, 0.5227, 0.2159, 0.5227, 0.2159, 0.5455, 0.1932, 0.5455, 0.2159, 0.5227, 0.2386, 0.5227, 0.2386, 0.5455, 0.2159, 0.5455, 0.2386, 0.5227, 0.2614, 0.5227, 0.2614, 0.5455, 0.2386, 0.5455, 0.2614, 0.5227, 0.2841, 0.5227, 0.2841, 0.5455, 0.2614, 0.5455, 0.2841, 0.5227, 0.3068, 0.5227, 0.3068, 0.5455, 0.2841, 0.5455, 0.3068, 0.5227, 0.3295, 0.5227, 0.3295, 0.5455, 0.3068, 0.5455, 0.3295, 0.5227, 0.3523, 0.5227, 0.3523, 0.5455, 0.3295, 0.5455, 0.125, 0.5, 0.1477, 0.5, 0.1477, 0.5227, 0.125, 0.5227, 0.1477, 0.5, 0.1705, 0.5, 0.1705, 0.5227, 0.1477, 0.5227, 0.1705, 0.5, 0.1932, 0.5, 0.1932, 0.5227, 0.1705, 0.5227, 0.1932, 0.5, 0.2159, 0.5, 0.2159, 0.5227, 0.1932, 0.5227, 0.2159, 0.5, 0.2386, 0.5, 0.2386, 0.5227, 0.2159, 0.5227, 0.2386, 0.5, 0.2614, 0.5, 0.2614, 0.5227, 0.2386, 0.5227, 0.2614, 0.5, 0.2841, 0.5, 0.2841, 0.5227, 0.2614, 0.5227, 0.2841, 0.5, 0.3068, 0.5, 0.3068, 0.5227, 0.2841, 0.5227, 0.3068, 0.5, 0.3295, 0.5, 0.3295, 0.5227, 0.3068, 0.5227, 0.3295, 0.5, 0.3523, 0.5, 0.3523, 0.5227, 0.3295, 0.5227, 0.125, 0.7273, 0.1477, 0.7273, 0.1477, 0.75, 0.125, 0.75, 0.1477, 0.7273, 0.1705, 0.7273, 0.1705, 0.75, 0.1477, 0.75, 0.1705, 0.7273, 0.1932, 0.7273, 0.1932, 0.75, 0.1705, 0.75, 0.1932, 0.7273, 0.2159, 0.7273, 0.2159, 0.75, 0.1932, 0.75, 0.2159, 0.7273, 0.2386, 0.7273, 0.2386, 0.75, 0.2159, 0.75, 0.2386, 0.7273, 0.2614, 0.7273, 0.2614, 0.75, 0.2386, 0.75, 0.2614, 0.7273, 0.2841, 0.7273, 0.2841, 0.75, 0.2614, 0.75, 0.2841, 0.7273, 0.3068, 0.7273, 0.3068, 0.75, 0.2841, 0.75, 0.3068, 0.7273, 0.3295, 0.7273, 0.3295, 0.75, 0.3068, 0.75, 0.3295, 0.7273, 0.3523, 0.7273, 0.3523, 0.75, 0.3295, 0.75, 0.625, 0.7273, 0.6477, 0.7273, 0.6477, 0.75, 0.625, 0.75, 0.6477, 0.7273, 0.6705, 0.7273, 0.6705, 0.75, 0.6477, 0.75, 0.6705, 0.7273, 0.6932, 0.7273, 0.6932, 0.75, 0.6705, 0.75, 0.6932, 0.7273, 0.7159, 0.7273, 0.7159, 0.75, 0.6932, 0.75, 0.7159, 0.7273, 0.7386, 0.7273, 0.7386, 0.75, 0.7159, 0.75, 0.7386, 0.7273, 0.7614, 0.7273, 0.7614, 0.75, 0.7386, 0.75, 0.7614, 0.7273, 0.7841, 0.7273, 0.7841, 0.75, 0.7614, 0.75, 0.7841, 0.7273, 0.8068, 0.7273, 0.8068, 0.75, 0.7841, 0.75, 0.8068, 0.7273, 0.8295, 0.7273, 0.8295, 0.75, 0.8068, 0.75, 0.8295, 0.7273, 0.8523, 0.7273, 0.8523, 0.75, 0.8295, 0.75])
me_cube.materials.append(mat_material)
me_cube.use_remesh_preserve_volume = False
me_cube.use_remesh_preserve_attributes = False
me_cube.use_mirror_vertex_groups = False
me_cube.update()

# ---- curves / text
cu_beziercurve = bpy.data.curves.new('BezierCurve', 'CURVE')
cu_beziercurve.dimensions = '3D'
_sp = cu_beziercurve.splines.new('BEZIER'); _sp.bezier_points.add(31)
_sp.bezier_points.foreach_set('co', [-5.709, -105.5, 19.55, -57.06, -53.62, 0.0, -105.2, 5.38, -33.32, -150.2, 15.08, -33.32, -178.6, 40.23, -33.32, -150.8, 65.37, -33.32, -105.4, 75.07, -33.32, -54.02, 134.1, 0.0, 5.685, 185.9, 19.55, 43.97, 176.1, 19.55, 99.37, 181.9, 38.71, 105.3, 239.8, 38.71, 95.01, 288.8, 54.74, 159.7, 290.8, 54.74, 193.5, 176.2, 38.71, 152.8, 100.9, 38.71, 71.56, 80.71, 38.71, 87.04, 33.21, 51.19, 129.2, 52.82, 53.85, 118.0, 89.01, 50.63, 78.9, 115.8, 42.0, 54.3, 117.1, 38.71, 25.85, 106.4, 38.71, 17.82, 76.14, 39.22, 16.41, 40.22, 38.72, 12.99, 13.84, 32.2, 23.23, -23.19, 19.55, 126.2, -21.4, 27.99, 86.33, -71.05, 19.55, 119.1, -124.0, 19.55, 79.4, -176.0, 19.55, 39.12, -119.8, 19.55])
_sp.bezier_points.foreach_set('handle_left', [-0.5116, -107.6, 19.55, -34.74, -75.24, 13.39, -94.21, -1.548, -28.99, -134.7, 12.9, -33.32, -178.4, 22.01, -33.32, -166.3, 63.19, -33.32, -123.8, 64.91, -40.51, -75.22, 110.6, -10.82, -25.11, 187.7, 19.55, 24.96, 179.6, 19.55, 84.83, 171.6, 38.71, 111.0, 216.7, 38.71, 88.06, 273.9, 54.74, 151.4, 300.3, 54.74, 189.0, 189.5, 38.71, 176.8, 122.1, 38.71, 86.53, 101.2, 38.71, 70.25, 36.94, 48.82, 124.1, 41.14, 53.77, 130.7, 76.51, 52.78, 98.93, 112.9, 48.66, 64.99, 118.6, 38.71, 32.68, 115.9, 38.71, 17.93, 84.99, 38.4, 17.22, 49.07, 40.91, 15.66, 23.65, 35.01, 1.399, -5.963, 26.35, 108.0, 16.99, 29.81, 94.63, -52.47, 19.55, 109.3, -106.9, 19.55, 121.7, -174.5, 19.55, 60.41, -126.7, 19.55])
_sp.bezier_points.foreach_set('handle_right', [-13.88, -102.1, 19.55, -79.37, -32.01, -13.39, -116.3, 12.31, -37.65, -165.7, 17.26, -33.32, -178.8, 58.44, -33.32, -135.4, 67.55, -33.32, -86.96, 85.23, -26.13, -31.79, 158.7, 11.35, 8.806, 185.8, 19.55, 62.97, 172.6, 19.55, 113.9, 192.1, 38.71, 99.64, 262.8, 38.71, 103.3, 306.5, 54.74, 167.9, 281.3, 54.74, 198.0, 162.9, 38.71, 129.2, 80.09, 38.71, 58.68, 63.08, 38.71, 106.0, 29.0, 53.88, 135.9, 68.29, 53.97, 101.6, 105.2, 47.83, 66.79, 117.5, 37.97, 43.6, 115.7, 38.71, 12.82, 88.42, 38.71, 17.7, 67.28, 40.05, 15.59, 31.38, 36.54, 10.32, 4.025, 29.39, 45.28, -40.57, 12.69, 140.4, -51.1, 26.59, 78.04, -89.62, 19.55, 128.6, -140.7, 19.55, 58.26, -176.8, 19.55, 17.83, -112.8, 19.55])
for _p, _l, _r in zip(_sp.bezier_points, ['ALIGNED', 'ALIGNED', 'ALIGNED', 'ALIGNED', 'ALIGNED', 'ALIGNED', 'ALIGNED', 'ALIGNED', 'ALIGNED', 'ALIGNED', 'ALIGNED', 'ALIGNED', 'ALIGNED', 'ALIGNED', 'ALIGNED', 'ALIGNED', 'ALIGNED', 'ALIGNED', 'ALIGNED', 'ALIGNED', 'ALIGNED', 'ALIGNED', 'ALIGNED', 'ALIGNED', 'ALIGNED', 'ALIGNED', 'ALIGNED', 'ALIGNED', 'ALIGNED', 'ALIGNED', 'ALIGNED', 'ALIGNED'], ['ALIGNED', 'ALIGNED', 'ALIGNED', 'ALIGNED', 'ALIGNED', 'ALIGNED', 'ALIGNED', 'ALIGNED', 'ALIGNED', 'ALIGNED', 'ALIGNED', 'ALIGNED', 'ALIGNED', 'ALIGNED', 'ALIGNED', 'ALIGNED', 'ALIGNED', 'ALIGNED', 'ALIGNED', 'ALIGNED', 'ALIGNED', 'ALIGNED', 'ALIGNED', 'ALIGNED', 'ALIGNED', 'ALIGNED', 'ALIGNED', 'ALIGNED', 'ALIGNED', 'ALIGNED', 'ALIGNED', 'ALIGNED']): _p.handle_left_type = _l; _p.handle_right_type = _r
_sp.bezier_points.foreach_set('tilt', [-0.4638, -0.5512, -0.7136, -0.3092, 0.0, -0.2283, -0.7851, -0.4921, -0.3394, -0.33, -0.8018, -0.5709, 0.0, 0.0, 0.0, 0.0, -1.173, -1.233, -1.012, -0.8063, -0.6113, -0.6113, -0.7579, -0.7286, -0.8736, -0.9731, -1.238, 0.0, -1.04, 0.0, 0.0, -0.4638])
_sp.order_u = 0
_sp.order_v = 0
_sp.resolution_u = 64
_sp.use_cyclic_u = True
cu_beziercurve.use_path_clamp = True
cu_beziercurve.bevel_mode = 'PROFILE'
cu_beziercurve.bevel_profile.use_clip = True
cu_beziercurve.resolution_u = 64
cu_beziercurve.render_resolution_u = 64
cu_beziercurve.fill_mode = 'FULL'
cu_beziercurve.twist_mode = 'Z_UP'

# ---- objects
ob_cube = bpy.data.objects.new('Cube', me_cube)
ob_beziercurve = bpy.data.objects.new('BezierCurve', cu_beziercurve)

# ---- transforms, parenting, visibility, modifiers, constraints
ob_cube.location = (0.0, 0.0, 0.0)
ob_cube.rotation_euler = (0.0, 2.149, 0.0)
ob_cube.scale = (2.0, 2.0, 2.0)
ob_cube.lock_rotations_4d = False
ob_cube.empty_display_type = 'ARROWS'
ob_cube.lineart.crease_threshold = 0.0
_m = ob_cube.modifiers.new('Array', 'ARRAY')
_m.count = 97
_m.curve = ob_beziercurve
_m.relative_offset_displace = (0.0, 1.0, 0.0)
_m.use_merge_vertices = True
_m.use_merge_vertices_cap = True
_m = ob_cube.modifiers.new('Curve', 'CURVE')
_m.object = ob_beziercurve
_m.deform_axis = 'POS_Y'
ob_beziercurve.location = (0.0, 0.0, 0.0)
ob_beziercurve.scale = (2.0, 2.0, 2.0)
ob_beziercurve.lineart.crease_threshold = 0.0

# ---- collection membership
col_collection.objects.link(ob_cube)
col_collection.objects.link(ob_beziercurve)

# ---- scene / render settings (as saved in the file)
scene.frame_start = 1; scene.frame_end = 250; scene.frame_set(1)
scene.render.engine = 'BLENDER_EEVEE_NEXT'
scene.cycles.use_denoising = False
scene.cycles.samples = 128
scene.cycles.sampling_pattern = 'TABULATED_SOBOL'
scene.cycles.use_adaptive_sampling = False
scene.cycles.use_light_tree = False
scene.view_settings.view_transform = 'Filmic'
bpy.context.view_layer.update()

# ---- added for rendering (the .blend has no active camera and no usable light): camera, sun
cam_auto = bpy.data.cameras.new('AutoCamera')
cam_auto.lens = 50.0
cam_auto.sensor_width = 36.0
cam_auto.clip_end = 24006.1
ob_auto_camera = bpy.data.objects.new('AutoCamera', cam_auto)
scene.collection.objects.link(ob_auto_camera)
ob_auto_camera.location = (1383.62, -1517.41, 1109.31)
ob_auto_camera.rotation_euler = (1.09748, -7.21219e-08, 0.694738)
scene.camera = ob_auto_camera
light_auto_sun = bpy.data.lights.new('AutoSun', 'SUN')
light_auto_sun.energy = 3.0
light_auto_sun.angle = 0.0523599
ob_auto_sun = bpy.data.objects.new('AutoSun', light_auto_sun)
scene.collection.objects.link(ob_auto_sun)
ob_auto_sun.rotation_euler = (0.872665, 0.174533, 0.523599)
bpy.context.view_layer.update()
